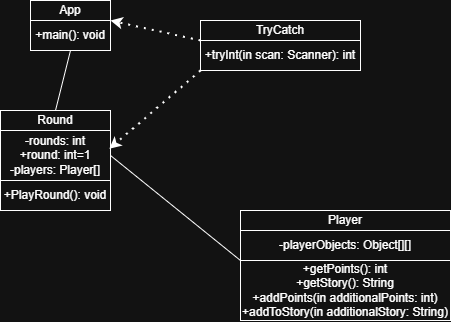

The diagram above was exported from draw.io. Its source (the exported page's mxGraphModel, read from the mxfile embedded in the PNG):
<mxGraphModel dx="975" dy="512" grid="1" gridSize="10" guides="1" tooltips="1" connect="1" arrows="1" fold="1" page="1" pageScale="1" pageWidth="850" pageHeight="1100" math="0" shadow="0">
  <root>
    <mxCell id="0" />
    <mxCell id="1" parent="0" />
    <mxCell id="ClRdMyx6kKAY8bB2zv4B-1" parent="1" style="rounded=0;whiteSpace=wrap;html=1;" value="Player" vertex="1">
      <mxGeometry height="20" width="210" x="490" y="420" as="geometry" />
    </mxCell>
    <mxCell id="ClRdMyx6kKAY8bB2zv4B-3" parent="1" style="rounded=0;whiteSpace=wrap;html=1;" value="-playerObjects: Object[][]" vertex="1">
      <mxGeometry height="30" width="210" x="490" y="440" as="geometry" />
    </mxCell>
    <mxCell id="ClRdMyx6kKAY8bB2zv4B-4" parent="1" style="rounded=0;whiteSpace=wrap;html=1;" value="+getPoints(): int&lt;div&gt;+getStory(): String&lt;/div&gt;&lt;div&gt;+addPoints(in additionalPoints: int)&lt;/div&gt;&lt;div&gt;+addToStory(in&amp;nbsp;&lt;span style=&quot;background-color: transparent; color: light-dark(rgb(0, 0, 0), rgb(255, 255, 255));&quot;&gt;additionalStory:&amp;nbsp;&lt;/span&gt;&lt;span style=&quot;background-color: transparent; color: light-dark(rgb(0, 0, 0), rgb(255, 255, 255));&quot;&gt;String)&lt;/span&gt;&lt;/div&gt;" vertex="1">
      <mxGeometry height="60" width="210" x="490" y="470" as="geometry" />
    </mxCell>
    <mxCell id="e2SGRqVulbiKJVIiteQq-2" parent="1" style="rounded=0;whiteSpace=wrap;html=1;" value="Round" vertex="1">
      <mxGeometry height="20" width="110" x="250" y="320" as="geometry" />
    </mxCell>
    <mxCell id="e2SGRqVulbiKJVIiteQq-3" parent="1" style="rounded=0;whiteSpace=wrap;html=1;" value="&lt;div&gt;-rounds: int&lt;/div&gt;&lt;div&gt;&lt;span style=&quot;background-color: transparent; color: light-dark(rgb(0, 0, 0), rgb(255, 255, 255));&quot;&gt;+round: int=1&lt;/span&gt;&lt;/div&gt;&lt;div&gt;&lt;span style=&quot;background-color: transparent; color: light-dark(rgb(0, 0, 0), rgb(255, 255, 255));&quot;&gt;-&lt;/span&gt;&lt;span style=&quot;background-color: transparent; color: light-dark(rgb(0, 0, 0), rgb(255, 255, 255));&quot;&gt;players:&amp;nbsp;&lt;/span&gt;&lt;span style=&quot;background-color: transparent; color: light-dark(rgb(0, 0, 0), rgb(255, 255, 255));&quot;&gt;Player[]&lt;/span&gt;&lt;/div&gt;" vertex="1">
      <mxGeometry height="50" width="110" x="250" y="340" as="geometry" />
    </mxCell>
    <mxCell id="e2SGRqVulbiKJVIiteQq-4" parent="1" style="rounded=0;whiteSpace=wrap;html=1;" value="+PlayRound(): void" vertex="1">
      <mxGeometry height="30" width="110" x="250" y="390" as="geometry" />
    </mxCell>
    <mxCell id="e2SGRqVulbiKJVIiteQq-8" parent="1" style="rounded=0;whiteSpace=wrap;html=1;" value="App" vertex="1">
      <mxGeometry height="20" width="80" x="280" y="210" as="geometry" />
    </mxCell>
    <mxCell id="e2SGRqVulbiKJVIiteQq-11" parent="1" style="rounded=0;whiteSpace=wrap;html=1;" value="+main(): void" vertex="1">
      <mxGeometry height="30" width="80" x="280" y="230" as="geometry" />
    </mxCell>
    <mxCell id="e2SGRqVulbiKJVIiteQq-12" edge="1" parent="1" source="e2SGRqVulbiKJVIiteQq-11" style="endArrow=none;html=1;rounded=0;exitX=0.5;exitY=1;exitDx=0;exitDy=0;entryX=0.5;entryY=0;entryDx=0;entryDy=0;" target="e2SGRqVulbiKJVIiteQq-2" value="">
      <mxGeometry height="50" relative="1" width="50" as="geometry">
        <mxPoint x="330" y="350" as="sourcePoint" />
        <mxPoint x="380" y="300" as="targetPoint" />
      </mxGeometry>
    </mxCell>
    <mxCell id="e2SGRqVulbiKJVIiteQq-13" edge="1" parent="1" source="e2SGRqVulbiKJVIiteQq-3" style="endArrow=none;html=1;rounded=0;entryX=0;entryY=0;entryDx=0;entryDy=0;exitX=1;exitY=0.5;exitDx=0;exitDy=0;" target="ClRdMyx6kKAY8bB2zv4B-4" value="">
      <mxGeometry height="50" relative="1" width="50" as="geometry">
        <mxPoint x="240" y="465" as="sourcePoint" />
        <mxPoint x="380" y="410" as="targetPoint" />
      </mxGeometry>
    </mxCell>
    <mxCell id="e2SGRqVulbiKJVIiteQq-15" parent="1" style="rounded=0;whiteSpace=wrap;html=1;" value="TryCatch" vertex="1">
      <mxGeometry height="20" width="160" x="450" y="230" as="geometry" />
    </mxCell>
    <mxCell id="e2SGRqVulbiKJVIiteQq-16" parent="1" style="rounded=0;whiteSpace=wrap;html=1;" value="+tryInt(in scan: Scanner): int" vertex="1">
      <mxGeometry height="30" width="160" x="450" y="250" as="geometry" />
    </mxCell>
    <mxCell id="e2SGRqVulbiKJVIiteQq-18" edge="1" parent="1" source="e2SGRqVulbiKJVIiteQq-16" style="endArrow=classic;dashed=1;html=1;dashPattern=1 3;strokeWidth=2;rounded=0;endFill=1;exitX=0;exitY=1;exitDx=0;exitDy=0;entryX=0.989;entryY=0.367;entryDx=0;entryDy=0;entryPerimeter=0;" target="e2SGRqVulbiKJVIiteQq-3" value="">
      <mxGeometry height="50" relative="1" width="50" as="geometry">
        <mxPoint x="230" y="180" as="sourcePoint" />
        <mxPoint x="390" y="310" as="targetPoint" />
      </mxGeometry>
    </mxCell>
    <mxCell id="e2SGRqVulbiKJVIiteQq-19" edge="1" parent="1" source="e2SGRqVulbiKJVIiteQq-16" style="endArrow=classic;dashed=1;html=1;dashPattern=1 3;strokeWidth=2;rounded=0;endFill=1;exitX=0;exitY=0;exitDx=0;exitDy=0;entryX=1;entryY=1;entryDx=0;entryDy=0;" target="e2SGRqVulbiKJVIiteQq-8" value="">
      <mxGeometry height="50" relative="1" width="50" as="geometry">
        <mxPoint x="400" y="210" as="sourcePoint" />
        <mxPoint x="410" y="180" as="targetPoint" />
      </mxGeometry>
    </mxCell>
  </root>
</mxGraphModel>